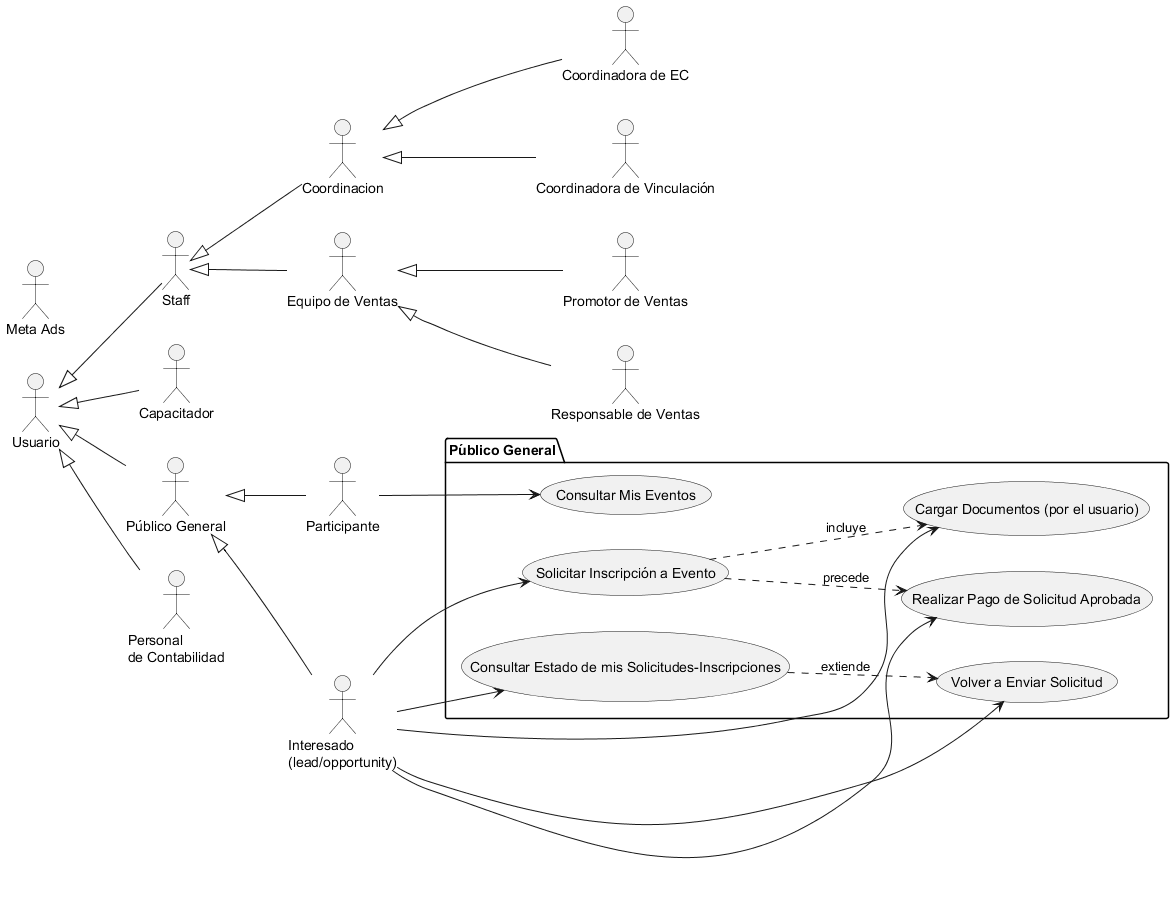

The diagram above was rendered by PlantUML. Its source (embedded in the PNG):
@startuml Público General

!include Actores.puml

package "Público General" {
    ' Flujo principal de inscripción
    usecase CU_PG_004 as "Solicitar Inscripción a Evento"
    usecase CU_PG_006 as "Cargar Documentos (por el usuario)"
    usecase CU_PG_007 as "Consultar Estado de mis Solicitudes-Inscripciones"
    usecase CU_PG_008 as "Volver a Enviar Solicitud"
    usecase CU_PG_005 as "Realizar Pago de Solicitud Aprobada"
    
    ' Gestión post-inscripción
    usecase CU_PG_009 as "Consultar Mis Eventos"
}

' Flujo de inscripción
Interesado --> CU_PG_004
Interesado --> CU_PG_006
Interesado --> CU_PG_007
Interesado --> CU_PG_008
Interesado --> CU_PG_005

' Post-inscripción
Participante --> CU_PG_009

' Relaciones de flujo
CU_PG_004 ..> CU_PG_006 : incluye
CU_PG_007 ..> CU_PG_008 : extiende
CU_PG_004 ..> CU_PG_005 : precede

@enduml